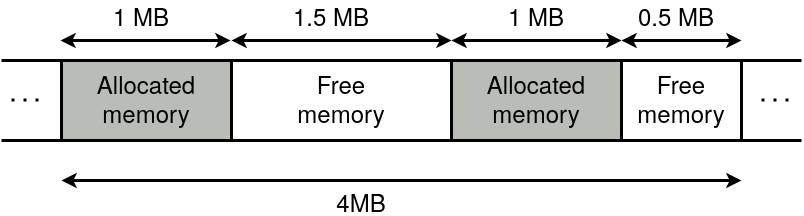

The diagram above was exported from draw.io. Its source (the exported page's mxGraphModel, read from the mxfile embedded in the PNG):
<mxGraphModel dx="1367" dy="795" grid="1" gridSize="10" guides="1" tooltips="1" connect="1" arrows="1" fold="1" page="1" pageScale="1" pageWidth="850" pageHeight="1100" math="0" shadow="0">
  <root>
    <mxCell id="0" />
    <mxCell id="1" parent="0" />
    <mxCell id="Dw3qF6tHwgRVVZFkppPR-71" value="" style="rounded=0;whiteSpace=wrap;html=1;strokeWidth=3;" parent="1" vertex="1">
      <mxGeometry x="80" y="400" width="680" height="80" as="geometry" />
    </mxCell>
    <mxCell id="Dw3qF6tHwgRVVZFkppPR-72" value="" style="rounded=0;whiteSpace=wrap;html=1;strokeWidth=3;fillColor=#babdb6;" parent="1" vertex="1">
      <mxGeometry x="80" y="400" width="170" height="80" as="geometry" />
    </mxCell>
    <mxCell id="Dw3qF6tHwgRVVZFkppPR-73" value="" style="rounded=0;whiteSpace=wrap;html=1;strokeWidth=3;" parent="1" vertex="1">
      <mxGeometry x="250" y="400" width="220" height="80" as="geometry" />
    </mxCell>
    <mxCell id="Dw3qF6tHwgRVVZFkppPR-74" value="" style="rounded=0;whiteSpace=wrap;html=1;strokeWidth=3;fillColor=#babdb6;" parent="1" vertex="1">
      <mxGeometry x="470" y="400" width="170" height="80" as="geometry" />
    </mxCell>
    <mxCell id="Dw3qF6tHwgRVVZFkppPR-75" value="&lt;div&gt;&lt;font style=&quot;font-size: 24px;&quot;&gt;Allocated&lt;/font&gt;&lt;/div&gt;&lt;div&gt;&lt;font style=&quot;font-size: 24px;&quot;&gt;memory&lt;br&gt;&lt;/font&gt;&lt;/div&gt;&lt;font size=&quot;3&quot;&gt;&lt;br&gt;&lt;/font&gt;" style="text;html=1;strokeColor=none;fillColor=none;align=center;verticalAlign=middle;whiteSpace=wrap;rounded=0;" parent="1" vertex="1">
      <mxGeometry x="95" y="432" width="140" height="30" as="geometry" />
    </mxCell>
    <mxCell id="Dw3qF6tHwgRVVZFkppPR-76" value="&lt;font style=&quot;font-size: 24px;&quot;&gt;Free&lt;/font&gt;&lt;br&gt;&lt;div&gt;&lt;font style=&quot;font-size: 24px;&quot;&gt;memory&lt;br&gt;&lt;/font&gt;&lt;/div&gt;&lt;font size=&quot;3&quot;&gt;&lt;br&gt;&lt;/font&gt;" style="text;html=1;strokeColor=none;fillColor=none;align=center;verticalAlign=middle;whiteSpace=wrap;rounded=0;" parent="1" vertex="1">
      <mxGeometry x="290" y="432" width="140" height="30" as="geometry" />
    </mxCell>
    <mxCell id="Dw3qF6tHwgRVVZFkppPR-77" value="&lt;div&gt;&lt;font style=&quot;font-size: 24px;&quot;&gt;Allocated&lt;/font&gt;&lt;/div&gt;&lt;div&gt;&lt;font style=&quot;font-size: 24px;&quot;&gt;memory&lt;br&gt;&lt;/font&gt;&lt;/div&gt;&lt;font size=&quot;3&quot;&gt;&lt;br&gt;&lt;/font&gt;" style="text;html=1;strokeColor=none;fillColor=none;align=center;verticalAlign=middle;whiteSpace=wrap;rounded=0;" parent="1" vertex="1">
      <mxGeometry x="485" y="432" width="140" height="30" as="geometry" />
    </mxCell>
    <mxCell id="Dw3qF6tHwgRVVZFkppPR-78" value="&lt;font style=&quot;font-size: 24px;&quot;&gt;Free&lt;/font&gt;&lt;br&gt;&lt;div&gt;&lt;font style=&quot;font-size: 24px;&quot;&gt;memory&lt;br&gt;&lt;/font&gt;&lt;/div&gt;&lt;font size=&quot;3&quot;&gt;&lt;br&gt;&lt;/font&gt;" style="text;html=1;strokeColor=none;fillColor=none;align=center;verticalAlign=middle;whiteSpace=wrap;rounded=0;" parent="1" vertex="1">
      <mxGeometry x="630" y="432" width="140" height="30" as="geometry" />
    </mxCell>
    <mxCell id="Dw3qF6tHwgRVVZFkppPR-79" value="" style="endArrow=none;html=1;rounded=0;strokeWidth=3;entryX=0;entryY=0;entryDx=0;entryDy=0;" parent="1" target="Dw3qF6tHwgRVVZFkppPR-72" edge="1">
      <mxGeometry width="50" height="50" relative="1" as="geometry">
        <mxPoint x="20" y="400" as="sourcePoint" />
        <mxPoint x="470" y="430" as="targetPoint" />
      </mxGeometry>
    </mxCell>
    <mxCell id="Dw3qF6tHwgRVVZFkppPR-80" value="" style="endArrow=none;html=1;rounded=0;strokeWidth=3;entryX=0;entryY=0;entryDx=0;entryDy=0;" parent="1" edge="1">
      <mxGeometry width="50" height="50" relative="1" as="geometry">
        <mxPoint x="20" y="480" as="sourcePoint" />
        <mxPoint x="80" y="480" as="targetPoint" />
      </mxGeometry>
    </mxCell>
    <mxCell id="Dw3qF6tHwgRVVZFkppPR-81" value="" style="endArrow=none;dashed=1;html=1;dashPattern=1 3;strokeWidth=3;rounded=0;" parent="1" edge="1">
      <mxGeometry width="50" height="50" relative="1" as="geometry">
        <mxPoint x="30" y="439.5" as="sourcePoint" />
        <mxPoint x="60" y="439.5" as="targetPoint" />
      </mxGeometry>
    </mxCell>
    <mxCell id="Dw3qF6tHwgRVVZFkppPR-82" value="" style="endArrow=none;html=1;rounded=0;strokeWidth=3;entryX=0;entryY=0;entryDx=0;entryDy=0;" parent="1" edge="1">
      <mxGeometry width="50" height="50" relative="1" as="geometry">
        <mxPoint x="760" y="400" as="sourcePoint" />
        <mxPoint x="820" y="400" as="targetPoint" />
      </mxGeometry>
    </mxCell>
    <mxCell id="Dw3qF6tHwgRVVZFkppPR-83" value="" style="endArrow=none;html=1;rounded=0;strokeWidth=3;entryX=0;entryY=0;entryDx=0;entryDy=0;" parent="1" edge="1">
      <mxGeometry width="50" height="50" relative="1" as="geometry">
        <mxPoint x="760" y="480" as="sourcePoint" />
        <mxPoint x="820" y="480" as="targetPoint" />
      </mxGeometry>
    </mxCell>
    <mxCell id="Dw3qF6tHwgRVVZFkppPR-84" value="" style="endArrow=none;dashed=1;html=1;dashPattern=1 3;strokeWidth=3;rounded=0;" parent="1" edge="1">
      <mxGeometry width="50" height="50" relative="1" as="geometry">
        <mxPoint x="780" y="439.5" as="sourcePoint" />
        <mxPoint x="814" y="439.5" as="targetPoint" />
      </mxGeometry>
    </mxCell>
    <mxCell id="E0XQieNjKO0GFl80i_B4-1" value="" style="endArrow=classic;startArrow=classic;html=1;rounded=0;strokeWidth=3;" edge="1" parent="1">
      <mxGeometry width="50" height="50" relative="1" as="geometry">
        <mxPoint x="80" y="520" as="sourcePoint" />
        <mxPoint x="760" y="520" as="targetPoint" />
      </mxGeometry>
    </mxCell>
    <mxCell id="E0XQieNjKO0GFl80i_B4-2" value="&lt;font style=&quot;font-size: 24px;&quot;&gt;4MB&lt;/font&gt;" style="text;html=1;strokeColor=none;fillColor=none;align=center;verticalAlign=middle;whiteSpace=wrap;rounded=0;" vertex="1" parent="1">
      <mxGeometry x="310" y="526" width="140" height="30" as="geometry" />
    </mxCell>
    <mxCell id="E0XQieNjKO0GFl80i_B4-3" value="" style="endArrow=classic;startArrow=classic;html=1;rounded=0;strokeWidth=3;" edge="1" parent="1">
      <mxGeometry width="50" height="50" relative="1" as="geometry">
        <mxPoint x="79" y="380" as="sourcePoint" />
        <mxPoint x="249" y="380" as="targetPoint" />
      </mxGeometry>
    </mxCell>
    <mxCell id="E0XQieNjKO0GFl80i_B4-4" value="&lt;font style=&quot;font-size: 24px;&quot;&gt;1 MB&lt;br&gt;&lt;/font&gt;" style="text;html=1;strokeColor=none;fillColor=none;align=center;verticalAlign=middle;whiteSpace=wrap;rounded=0;" vertex="1" parent="1">
      <mxGeometry x="90" y="340" width="140" height="30" as="geometry" />
    </mxCell>
    <mxCell id="E0XQieNjKO0GFl80i_B4-5" value="" style="endArrow=classic;startArrow=classic;html=1;rounded=0;strokeWidth=3;" edge="1" parent="1">
      <mxGeometry width="50" height="50" relative="1" as="geometry">
        <mxPoint x="250" y="380" as="sourcePoint" />
        <mxPoint x="470" y="380" as="targetPoint" />
      </mxGeometry>
    </mxCell>
    <mxCell id="E0XQieNjKO0GFl80i_B4-6" value="&lt;font style=&quot;font-size: 24px;&quot;&gt;1.5 MB&lt;br&gt;&lt;/font&gt;" style="text;html=1;strokeColor=none;fillColor=none;align=center;verticalAlign=middle;whiteSpace=wrap;rounded=0;" vertex="1" parent="1">
      <mxGeometry x="280" y="340" width="140" height="30" as="geometry" />
    </mxCell>
    <mxCell id="E0XQieNjKO0GFl80i_B4-7" value="" style="endArrow=classic;startArrow=classic;html=1;rounded=0;strokeWidth=3;" edge="1" parent="1">
      <mxGeometry width="50" height="50" relative="1" as="geometry">
        <mxPoint x="470" y="380" as="sourcePoint" />
        <mxPoint x="640" y="380" as="targetPoint" />
      </mxGeometry>
    </mxCell>
    <mxCell id="E0XQieNjKO0GFl80i_B4-8" value="&lt;font style=&quot;font-size: 24px;&quot;&gt;1 MB&lt;br&gt;&lt;/font&gt;" style="text;html=1;strokeColor=none;fillColor=none;align=center;verticalAlign=middle;whiteSpace=wrap;rounded=0;" vertex="1" parent="1">
      <mxGeometry x="485" y="340" width="140" height="30" as="geometry" />
    </mxCell>
    <mxCell id="E0XQieNjKO0GFl80i_B4-9" value="" style="endArrow=classic;startArrow=classic;html=1;rounded=0;strokeWidth=3;" edge="1" parent="1">
      <mxGeometry width="50" height="50" relative="1" as="geometry">
        <mxPoint x="640" y="380" as="sourcePoint" />
        <mxPoint x="760" y="380" as="targetPoint" />
      </mxGeometry>
    </mxCell>
    <mxCell id="E0XQieNjKO0GFl80i_B4-10" value="&lt;font style=&quot;font-size: 24px;&quot;&gt;0.5 MB&lt;br&gt;&lt;/font&gt;" style="text;html=1;strokeColor=none;fillColor=none;align=center;verticalAlign=middle;whiteSpace=wrap;rounded=0;" vertex="1" parent="1">
      <mxGeometry x="625" y="340" width="140" height="30" as="geometry" />
    </mxCell>
  </root>
</mxGraphModel>